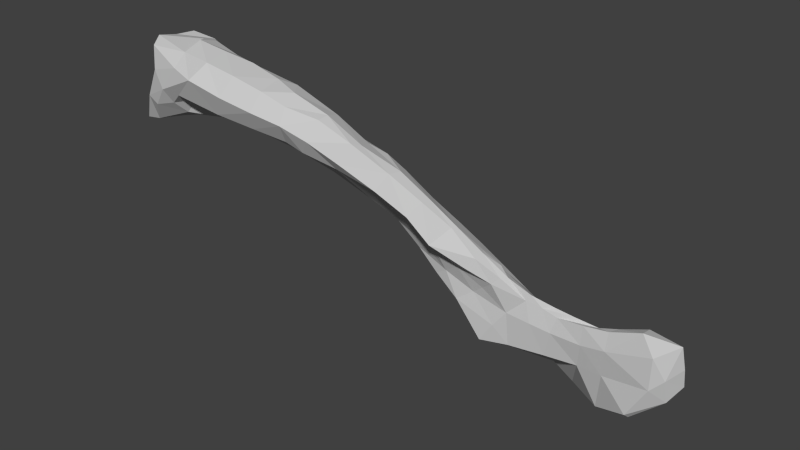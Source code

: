 # Source: Lclavicle.blend  (saved by Blender 2.74.0; exported with 4.5.12 LTS)
import bpy
from mathutils import Matrix  # noqa: F401  (used for matrix-valued properties, if any)

bpy.ops.wm.read_factory_settings(use_empty=True)
scene = bpy.context.scene
scene.name = 'Scene'

# ---- collections
col_collection_1 = bpy.data.collections.new('Collection 1'); scene.collection.children.link(col_collection_1)

# ---- materials (node trees are filled in below, after node groups)
mat_bones___vray = bpy.data.materials.new('Bones___Vray')
mat_bones___vray.alpha_threshold = 0.0
mat_bones___vray.use_transparent_shadow = False
mat_bones___vray.diffuse_color = (0.5843, 0.5843, 0.5843, 1.0)
mat_bones___vray.specular_color = (0.0, 0.0, 0.0)
mat_bones___vray.roughness = 0.5
mat_material = bpy.data.materials.new('Material')
mat_material.alpha_threshold = 0.0
mat_material.use_transparent_shadow = False
mat_material.diffuse_color = (0.7529, 0.7529, 0.7529, 1.0)
mat_material.specular_color = (0.7529, 0.7529, 0.7529)
mat_material.roughness = 0.5
mat_white___vray = bpy.data.materials.new('White___Vray')
mat_white___vray.alpha_threshold = 0.0
mat_white___vray.use_transparent_shadow = False
mat_white___vray.diffuse_color = (0.5843, 0.5843, 0.5843, 1.0)
mat_white___vray.specular_color = (0.0, 0.0, 0.0)
mat_white___vray.roughness = 0.5
mat_brown___vray = bpy.data.materials.new('Brown___Vray')
mat_brown___vray.alpha_threshold = 0.0
mat_brown___vray.use_transparent_shadow = False
mat_brown___vray.diffuse_color = (0.5843, 0.5843, 0.5843, 1.0)
mat_brown___vray.specular_color = (0.0, 0.0, 0.0)
mat_brown___vray.roughness = 0.5

# ---- material node trees

# ---- world
world_world = bpy.data.worlds.new('World'); scene.world = world_world
world_world.color = (0.05088, 0.05088, 0.05088)
world_world.use_sun_shadow = False
world_world.sun_shadow_jitter_overblur = 0.0
world_world.cycles.sampling_method = 'MANUAL'
world_world.cycles.sample_map_resolution = 256

# ---- meshes
me_sub02 = bpy.data.meshes.new('sub02')
me_sub02.from_pydata([], [], [])
me_sub02.materials.append(mat_bones___vray)
me_sub02.materials.append(mat_material)
me_sub02.use_remesh_preserve_volume = False
me_sub02.use_remesh_preserve_attributes = False
me_sub02.use_mirror_vertex_groups = False
me_sub02.update()
me_sub01 = bpy.data.meshes.new('sub01')
me_sub01.from_pydata([(-1.973, -0.02463, 0.921), (-2.024, 0.2246, 0.8407), (-2.095, 0.1258, 0.8707), (1.641, 0.8496, -1.197), (1.741, 0.9131, -1.181), (1.524, 0.8271, -1.087), (1.484, 0.8022, -1.152), (-2.233, 0.5213, 0.6463), (-2.055, 0.3897, 0.6805), (-2.092, 0.5628, 0.3143), (-2.306, 0.6288, 0.3728), (-2.204, 0.3614, 0.7925), (-2.001, -0.2103, 0.835), (-1.735, -0.4139, 0.6557), (-1.645, -0.2408, 0.8117), (-1.375, -0.3503, 0.5413), (-1.979, -0.3753, 0.7157), (-2.321, -0.3631, 0.2549), (-2.463, -0.2463, 0.03092), (-2.086, -0.1663, 0.1695), (-2.129, -0.3041, 0.3005), (-2.085, -0.01953, 0.09772), (-2.407, 0.03237, -0.007677), (-2.253, 0.2722, 0.07062), (-1.972, 0.2137, 0.129), (-2.459, 0.3686, 0.1082), (-2.458, -0.3484, 0.3147), (-2.639, -0.2467, 0.005623), (-2.425, 0.447, 0.6797), (-2.429, 0.2789, 0.8532), (-2.438, -0.1642, 0.9131), (-2.45, 0.06867, 0.8619), (-2.369, -0.2961, 0.853), (-2.304, -0.3653, 0.6284), (-2.163, -0.4018, 0.4605), (-2.48, 0.157, 0.5754), (-2.472, 0.3666, 0.4837), (-2.449, -0.04883, 0.6096), (-2.58, -0.1498, 0.313), (-2.613, 0.1664, 0.2755), (-2.641, 0.05737, -0.02428), (-1.814, 0.5115, 0.3954), (-1.781, 0.4229, 0.5941), (-0.9444, 0.2811, 0.6012), (-1.121, 0.4325, 0.4666), (-1.298, 0.3262, 0.4699), (0.2237, 0.7653, -0.4977), (0.453, 0.8994, -0.7724), (0.3685, 0.7299, -0.8557), (0.1397, 0.5958, -0.5812), (3.001, 1.194, -1.674), (2.905, 1.059, -1.822), (2.865, 1.289, -1.832), (-0.792, 0.08817, 0.6107), (-1.048, 0.1291, 0.6815), (-1.015, -0.1364, 0.6341), (-0.7524, -0.08813, 0.5313), (-1.331, -0.1917, 0.7317), (-1.377, 0.1169, 0.7737), (-1.667, 0.02667, 0.8547), (-1.735, 0.2361, 0.7479), (-1.422, 0.2534, 0.6829), (-0.1055, 0.1121, 0.2639), (-0.05208, 0.2134, 0.2241), (-0.4242, 0.1519, 0.456), (0.2625, 0.2291, 0.01942), (-0.433, 0.03247, 0.4398), (0.2931, 0.3695, 0.005623), (0.5533, 0.3656, -0.2369), (0.5698, 0.4679, -0.2409), (0.8246, 0.5795, -0.4998), (0.7926, 0.5133, -0.4835), (1.045, 0.5602, -0.7484), (1.058, 0.6705, -0.7291), (-0.467, 0.3364, 0.3918), (-0.5595, 0.4768, 0.2877), (-1.004, 0.433, 0.431), (-0.1274, 0.3915, 0.1729), (0.03952, 0.4744, 0.08202), (0.09292, 0.6415, -0.181), (-0.3773, 0.5114, 0.152), (-0.04928, 0.6738, -0.2682), (0.2065, 0.5482, -0.06808), (0.6865, 0.8011, -0.5783), (0.4652, 0.6497, -0.3233), (0.9907, 0.7666, -0.7429), (0.3077, 0.7524, -0.44), (1.252, 0.6829, -0.9345), (1.298, 0.7556, -0.9456), (1.087, 0.982, -0.9787), (0.911, 1.082, -1.051), (0.8832, 0.8929, -0.7718), (1.169, 0.8782, -0.966), (2.186, 0.9806, -1.26), (1.945, 0.9416, -1.219), (1.794, 0.8778, -1.257), (2.063, 0.8962, -1.245), (1.017, 0.7294, -0.7327), (1.195, 0.7882, -0.8665), (2.386, 1.259, -1.417), (2.106, 1.227, -1.457), (2.367, 1.029, -1.223), (1.83, 1.213, -1.481), (1.539, 1.137, -1.395), (1.316, 1.099, -1.233), (2.978, 1.102, -1.201), (2.655, 1.253, -1.304), (2.624, 1.132, -1.172), (2.717, 1.368, -1.685), (2.885, 1.316, -1.609), (0.7288, 1.0, -0.8791), (1.468, 1.316, -1.549), (1.184, 1.21, -1.349), (2.404, 1.394, -1.769), (1.076, 1.17, -1.564), (1.004, 0.9617, -1.696), (0.7268, 0.853, -1.343), (0.7593, 1.063, -1.238), (1.313, 1.257, -1.704), (0.6168, 1.004, -1.0), (0.5505, 0.9049, -0.677), (2.076, 1.392, -1.784), (1.998, 1.372, -2.069), (1.699, 1.325, -1.93), (1.759, 1.334, -1.66), (2.327, 1.365, -2.114), (2.269, 1.101, -2.211), (1.938, 1.281, -2.096), (2.563, 1.327, -2.027), (-0.4318, 0.3898, -0.1294), (-0.7632, 0.3056, 0.03742), (-0.647, 0.5192, 0.1791), (-0.4429, 0.5577, 0.03482), (-1.113, 0.2582, 0.1531), (-1.396, 0.1994, 0.1786), (-1.252, 0.4545, 0.3424), (-1.051, 0.476, 0.3225), (-1.629, 0.1911, 0.1637), (-1.482, 0.4485, 0.3635), (-0.1192, 0.5109, -0.3467), (1.65, 1.205, -1.946), (1.272, 1.079, -1.784), (2.581, 0.9767, -2.091), (1.298, 0.8577, -1.773), (1.056, 0.6599, -1.693), (1.871, 1.13, -2.079), (1.666, 1.089, -1.907), (2.574, 0.8996, -2.026), (2.22, 0.9876, -2.141), (0.548, 0.7844, -1.102), (0.5765, 0.5817, -1.076), (0.3975, 0.5273, -0.8298), (-1.029, -0.2812, 0.4539), (-1.956, -0.1621, 0.3325), (-1.513, -0.2697, 0.3146), (-1.998, -0.3408, 0.4188), (-0.5826, -0.04683, 0.09032), (-0.7556, 0.07237, 0.03352), (-0.414, 0.2045, -0.1467), (-0.2595, 0.06647, -0.02438), (-1.104, -0.01793, 0.1322), (-0.4663, -0.1095, 0.2513), (-0.7243, -0.1989, 0.3728), (-1.732, -0.02843, 0.1608), (-1.472, -0.05723, 0.1858), (-0.06138, 0.3266, -0.3639), (0.1819, 0.4623, -0.5798), (-0.1717, -0.00473, 0.07302), (0.4835, 0.2224, -0.3631), (0.185, 0.1079, -0.1408), (0.6949, 0.297, -0.6165), (0.9738, 0.489, -0.8454), (1.187, 0.6352, -1.006), (-1.114, -0.1788, 0.2383), (-0.7684, -0.08103, 0.1631), (0.07802, 0.2273, -0.2559), (0.3285, 0.358, -0.4589), (0.6128, 0.4347, -0.6712), (0.8382, 0.559, -0.9022), (1.071, 0.6618, -1.099), (0.6889, 0.582, -1.008), (0.9617, 0.6684, -1.184), (0.4958, 0.4898, -0.7519), (0.7996, 0.6101, -1.298), (1.186, 0.6902, -1.492), (1.328, 0.76, -1.696), (1.541, 0.7869, -1.378), (1.311, 0.7327, -1.321), (1.691, 0.8497, -1.709), (2.025, 0.9094, -1.712), (2.898, 0.9935, -1.558), (2.772, 0.9316, -1.681), (2.288, 0.9186, -1.719), (2.064, 0.8708, -1.45), (2.319, 0.8802, -1.417), (2.321, 0.9273, -1.223), (1.748, 0.8369, -1.427), (2.644, 0.9607, -1.121), (2.777, 0.9395, -1.329), (3.004, 1.15, -1.462)], [], [(0, 1, 2), (3, 4, 5), (5, 6, 3), (7, 8, 9), (9, 10, 7), (7, 11, 8), (0, 2, 12), (13, 14, 12), (13, 15, 14), (13, 12, 16), (17, 18, 19), (20, 17, 19), (21, 22, 23), (24, 21, 23), (9, 23, 25), (10, 9, 25), (26, 27, 18), (17, 26, 18), (28, 29, 11), (11, 7, 28), (30, 2, 31), (30, 12, 2), (16, 32, 33), (33, 34, 16), (35, 29, 28), (35, 28, 36), (30, 37, 33), (33, 32, 30), (30, 31, 37), (27, 26, 38), (35, 39, 38), (35, 38, 37), (25, 40, 39), (41, 24, 9), (41, 9, 8), (8, 42, 41), (43, 44, 45), (46, 47, 48), (46, 48, 49), (50, 51, 52), (53, 54, 55), (55, 56, 53), (57, 58, 59), (59, 14, 57), (8, 1, 60), (8, 60, 42), (61, 60, 59), (58, 61, 59), (53, 43, 54), (62, 63, 64), (62, 65, 63), (64, 66, 62), (67, 65, 68), (67, 68, 69), (70, 71, 72), (70, 69, 71), (72, 73, 70), (43, 45, 61), (43, 74, 75), (43, 53, 74), (75, 76, 43), (74, 64, 63), (63, 77, 74), (78, 77, 67), (79, 80, 78), (79, 81, 80), (78, 82, 79), (70, 83, 84), (70, 85, 83), (84, 69, 70), (46, 81, 79), (46, 49, 81), (86, 46, 79), (69, 84, 82), (69, 82, 67), (87, 88, 73), (87, 73, 72), (89, 90, 91), (89, 91, 85), (92, 89, 85), (93, 94, 95), (95, 96, 93), (85, 70, 97), (98, 92, 97), (92, 85, 97), (99, 100, 93), (93, 101, 99), (102, 103, 4), (4, 94, 102), (5, 104, 92), (92, 88, 5), (105, 106, 107), (108, 99, 106), (109, 108, 106), (90, 110, 91), (103, 111, 112), (103, 102, 111), (103, 112, 104), (113, 99, 108), (114, 115, 116), (114, 116, 117), (112, 111, 118), (118, 114, 112), (110, 119, 47), (110, 47, 120), (112, 114, 117), (112, 117, 90), (121, 122, 123), (121, 123, 124), (100, 121, 124), (100, 124, 102), (52, 109, 50), (52, 108, 109), (125, 126, 127), (125, 127, 122), (113, 128, 125), (129, 130, 131), (131, 132, 129), (133, 134, 135), (135, 136, 133), (137, 24, 41), (41, 138, 137), (132, 80, 81), (76, 75, 131), (136, 76, 131), (138, 44, 135), (138, 45, 44), (129, 132, 81), (81, 139, 129), (118, 123, 140), (140, 141, 118), (51, 142, 128), (52, 51, 128), (143, 144, 115), (141, 143, 115), (140, 127, 145), (145, 146, 140), (142, 51, 147), (142, 147, 148), (142, 148, 126), (48, 149, 150), (150, 151, 48), (57, 15, 152), (152, 55, 57), (153, 154, 155), (156, 157, 158), (156, 158, 159), (158, 157, 130), (157, 160, 133), (156, 161, 162), (21, 163, 19), (164, 163, 137), (134, 164, 137), (165, 158, 129), (139, 165, 129), (49, 48, 151), (151, 166, 49), (152, 162, 56), (56, 55, 152), (62, 66, 161), (167, 62, 161), (168, 68, 65), (168, 65, 169), (72, 71, 170), (170, 171, 72), (6, 87, 172), (173, 174, 162), (162, 152, 173), (159, 175, 169), (169, 167, 159), (168, 176, 177), (168, 169, 176), (177, 170, 168), (172, 171, 178), (178, 179, 172), (180, 178, 177), (180, 181, 178), (180, 177, 182), (20, 153, 155), (163, 153, 19), (164, 154, 163), (160, 157, 174), (174, 173, 160), (182, 176, 166), (151, 182, 166), (183, 181, 180), (183, 184, 181), (183, 180, 150), (185, 186, 187), (185, 188, 186), (184, 185, 187), (185, 144, 143), (145, 189, 146), (189, 188, 146), (190, 191, 51), (51, 50, 190), (148, 189, 145), (148, 192, 189), (96, 193, 194), (96, 194, 195), (3, 186, 196), (3, 196, 95), (172, 187, 6), (172, 179, 187), (184, 187, 181), (196, 188, 189), (189, 193, 196), (194, 192, 191), (101, 195, 197), (197, 107, 101), (198, 105, 197), (50, 199, 190), (197, 105, 107), (106, 105, 109), (105, 199, 109), (190, 105, 198), (190, 199, 105), (194, 198, 197), (194, 197, 195), (191, 190, 198), (198, 194, 191), (192, 194, 193), (192, 193, 189), (188, 196, 186), (181, 187, 179), (6, 187, 186), (6, 186, 3), (95, 196, 193), (95, 193, 96), (147, 192, 148), (192, 147, 191), (51, 191, 147), (143, 141, 146), (143, 146, 188), (188, 185, 143), (144, 185, 184), (183, 144, 184), (180, 182, 151), (150, 180, 151), (165, 166, 176), (165, 139, 166), (176, 175, 165), (173, 154, 164), (163, 154, 153), (19, 153, 20), (181, 179, 178), (182, 177, 176), (178, 171, 170), (170, 177, 178), (176, 169, 175), (161, 156, 159), (159, 167, 161), (152, 15, 154), (72, 171, 172), (172, 87, 72), (170, 71, 68), (170, 68, 168), (65, 62, 167), (169, 65, 167), (66, 56, 162), (161, 66, 162), (144, 183, 116), (49, 166, 139), (160, 164, 134), (133, 160, 134), (163, 21, 24), (137, 163, 24), (157, 156, 174), (156, 162, 174), (157, 133, 130), (158, 130, 129), (159, 158, 165), (159, 165, 175), (13, 155, 154), (154, 15, 13), (15, 57, 14), (149, 116, 183), (150, 149, 183), (126, 148, 145), (145, 127, 126), (140, 146, 141), (115, 144, 116), (123, 122, 127), (127, 140, 123), (117, 116, 149), (117, 149, 119), (42, 45, 138), (136, 135, 44), (44, 76, 136), (80, 132, 131), (131, 75, 80), (23, 9, 24), (134, 137, 138), (138, 135, 134), (136, 131, 130), (133, 136, 130), (49, 139, 81), (128, 142, 126), (128, 126, 125), (128, 113, 108), (128, 108, 52), (113, 121, 100), (113, 125, 121), (99, 113, 100), (125, 122, 121), (124, 123, 118), (124, 118, 111), (90, 117, 119), (90, 119, 110), (120, 47, 46), (120, 46, 86), (141, 115, 114), (118, 141, 114), (47, 119, 149), (149, 48, 47), (102, 124, 111), (112, 90, 89), (104, 112, 89), (91, 110, 120), (91, 120, 83), (99, 101, 107), (107, 106, 99), (104, 89, 92), (5, 4, 103), (103, 104, 5), (100, 102, 94), (94, 93, 100), (88, 92, 98), (73, 88, 98), (97, 73, 98), (195, 93, 96), (195, 101, 93), (6, 88, 87), (6, 5, 88), (85, 91, 83), (70, 73, 97), (79, 82, 84), (84, 86, 79), (86, 84, 83), (83, 120, 86), (67, 82, 78), (80, 77, 78), (67, 77, 63), (74, 77, 80), (74, 80, 75), (43, 76, 44), (64, 74, 53), (68, 71, 69), (63, 65, 67), (64, 53, 56), (56, 66, 64), (54, 43, 61), (54, 61, 58), (60, 1, 0), (59, 60, 0), (61, 45, 42), (42, 60, 61), (54, 58, 57), (57, 55, 54), (199, 50, 109), (4, 3, 94), (3, 95, 94), (164, 160, 173), (41, 42, 138), (36, 10, 25), (39, 35, 36), (36, 25, 39), (38, 39, 40), (38, 40, 27), (26, 33, 37), (38, 26, 37), (31, 29, 35), (37, 31, 35), (36, 28, 10), (12, 30, 32), (16, 12, 32), (31, 2, 11), (31, 11, 29), (34, 33, 26), (34, 26, 17), (27, 40, 22), (27, 22, 18), (22, 40, 25), (25, 23, 22), (19, 18, 22), (19, 22, 21), (34, 17, 20), (155, 34, 20), (14, 0, 12), (14, 59, 0), (11, 2, 1), (1, 8, 11), (10, 28, 7), (34, 13, 16), (34, 155, 13), (154, 173, 152)])
me_sub01.materials.append(mat_bones___vray)
me_sub01.materials.append(mat_white___vray)
me_sub01.materials.append(mat_brown___vray)
me_sub01.materials.append(mat_material)
me_sub01.use_remesh_preserve_volume = False
me_sub01.use_remesh_preserve_attributes = False
me_sub01.use_mirror_vertex_groups = False
me_sub01.update()

# ---- objects
ob_dummy_skull01 = bpy.data.objects.new('$$$DUMMY.skull01', None)
ob_sub02 = bpy.data.objects.new('sub02', me_sub02)
ob_sub01 = bpy.data.objects.new('sub01', me_sub01)

# ---- transforms, parenting, visibility, modifiers, constraints
ob_dummy_skull01.location = (0.0, 0.0, 0.0)
ob_dummy_skull01.scale = (0.1, 0.1, 0.1)
ob_dummy_skull01.empty_image_offset = (0.0, 0.0)
ob_dummy_skull01.lineart.crease_threshold = 0.0
ob_sub02.parent = ob_dummy_skull01
ob_sub02.location = (0.0, 0.0, 0.0)
ob_sub02.lineart.crease_threshold = 0.0
ob_sub01.parent = ob_dummy_skull01
ob_sub01.location = (0.0, 0.0, 0.0)
ob_sub01.lineart.crease_threshold = 0.0

# ---- collection membership
col_collection_1.objects.link(ob_dummy_skull01)
col_collection_1.objects.link(ob_sub02)
col_collection_1.objects.link(ob_sub01)

# ---- scene / render settings (as saved in the file)
scene.frame_start = 1; scene.frame_end = 250; scene.frame_set(1)
scene.render.engine = 'BLENDER_EEVEE_NEXT'
scene.render.resolution_percentage = 50
scene.render.dither_intensity = 0.0
scene.cycles.use_denoising = False
scene.cycles.samples = 10
scene.cycles.sampling_pattern = 'TABULATED_SOBOL'
scene.cycles.light_sampling_threshold = 0.0
scene.cycles.use_adaptive_sampling = False
scene.cycles.use_light_tree = False
scene.cycles.blur_glossy = 0.0
scene.cycles.pixel_filter_type = 'GAUSSIAN'
scene.cycles.sample_clamp_indirect = 0.0
scene.view_settings.view_transform = 'Standard'
bpy.context.view_layer.update()

# ---- added for rendering (the .blend has no active camera and no usable light): camera, sun
cam_auto = bpy.data.cameras.new('AutoCamera')
cam_auto.lens = 50.0
cam_auto.sensor_width = 36.0
cam_auto.clip_end = 1000.0
ob_auto_camera = bpy.data.objects.new('AutoCamera', cam_auto)
scene.collection.objects.link(ob_auto_camera)
ob_auto_camera.location = (0.638413, -0.695322, 0.431736)
ob_auto_camera.rotation_euler = (1.09748, -7.21219e-08, 0.694738)
scene.camera = ob_auto_camera
light_auto_sun = bpy.data.lights.new('AutoSun', 'SUN')
light_auto_sun.energy = 3.0
light_auto_sun.angle = 0.0523599
ob_auto_sun = bpy.data.objects.new('AutoSun', light_auto_sun)
scene.collection.objects.link(ob_auto_sun)
ob_auto_sun.rotation_euler = (0.872665, 0.174533, 0.523599)
bpy.context.view_layer.update()
